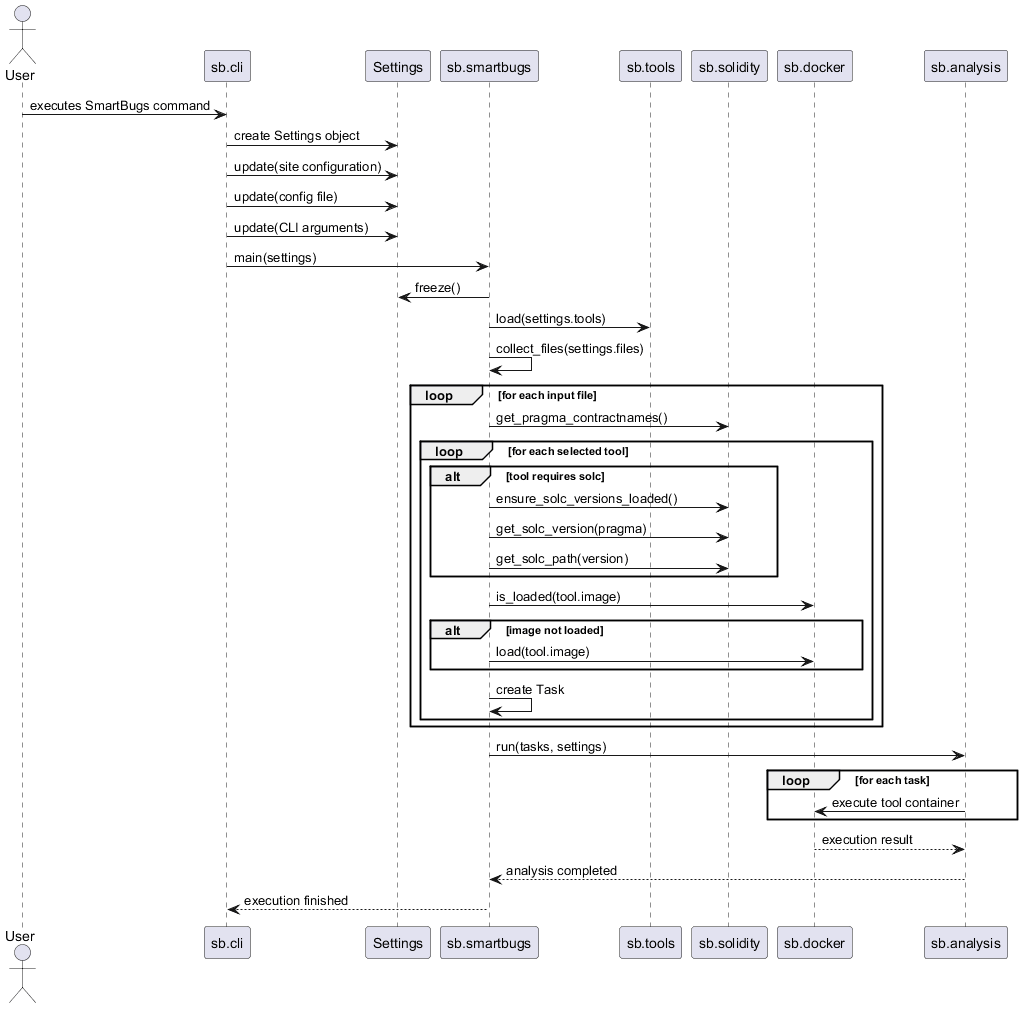

The diagram above was rendered by PlantUML. Its source (embedded in the PNG):
@startuml
actor User

participant "sb.cli" as CLI
participant "Settings" as SETTINGS
participant "sb.smartbugs" as SB
participant "sb.tools" as TOOLS
participant "sb.solidity" as SOL
participant "sb.docker" as DOCKER
participant "sb.analysis" as ANALYSIS

User -> CLI: executes SmartBugs command
CLI -> SETTINGS: create Settings object
CLI -> SETTINGS: update(site configuration)
CLI -> SETTINGS: update(config file)
CLI -> SETTINGS: update(CLI arguments)
CLI -> SB: main(settings)

SB -> SETTINGS: freeze()
SB -> TOOLS: load(settings.tools)
SB -> SB: collect_files(settings.files)

loop for each input file
  SB -> SOL: get_pragma_contractnames()

  loop for each selected tool
    alt tool requires solc
      SB -> SOL: ensure_solc_versions_loaded()
      SB -> SOL: get_solc_version(pragma)
      SB -> SOL: get_solc_path(version)
    end

    SB -> DOCKER: is_loaded(tool.image)
    alt image not loaded
      SB -> DOCKER: load(tool.image)
    end

    SB -> SB: create Task
  end
end

SB -> ANALYSIS: run(tasks, settings)

loop for each task
  ANALYSIS -> DOCKER: execute tool container
end

DOCKER --> ANALYSIS: execution result
ANALYSIS --> SB: analysis completed
SB --> CLI: execution finished
@enduml